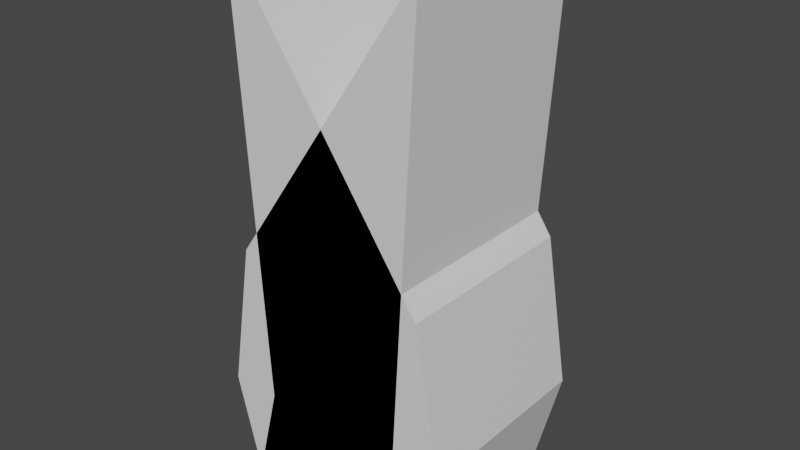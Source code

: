 # Source: ribo.blend  (saved by Blender 2.93.21; exported with 4.5.12 LTS)
import bpy
from mathutils import Matrix  # noqa: F401  (used for matrix-valued properties, if any)

bpy.ops.wm.read_factory_settings(use_empty=True)
scene = bpy.context.scene
scene.name = 'Scene'

# ---- collections
col_collection = bpy.data.collections.new('Collection'); scene.collection.children.link(col_collection)

# ---- materials (node trees are filled in below, after node groups)
mat_material = bpy.data.materials.new('Material')
mat_material.alpha_threshold = 0.0
mat_material.use_transparent_shadow = False
mat_material.line_color = (0.0, 0.0, 0.0, 1.0)

# ---- material node trees
mat_material.use_nodes = True; mat_material.node_tree.nodes.clear()
_N = mat_material.node_tree.nodes; _L = mat_material.node_tree.links
n0 = _N.new('ShaderNodeOutputMaterial'); n0.name = 'Material Output'; n0.location = (300, 300)
n1 = _N.new('ShaderNodeBsdfPrincipled'); n1.name = 'Principled BSDF'; n1.location = (10, 300)
n1.distribution = 'GGX'
n1.subsurface_method = 'BURLEY'
n1.inputs[2].default_value = 0.4
n1.inputs[3].default_value = 1.45
n1.inputs[27].default_value = (0.0, 0.0, 0.0, 1.0)
n1.inputs[28].default_value = 1.0
_L.new(n1.outputs[0], n0.inputs[0])
n0.is_active_output = True

# ---- world
world_world = bpy.data.worlds.new('World'); scene.world = world_world
world_world.use_nodes = True; world_world.node_tree.nodes.clear()
_N = world_world.node_tree.nodes; _L = world_world.node_tree.links
n0 = _N.new('ShaderNodeOutputWorld'); n0.name = 'World Output'; n0.location = (300, 300)
n1 = _N.new('ShaderNodeBackground'); n1.name = 'Background'; n1.location = (10, 300)
n1.inputs[0].default_value = (0.05088, 0.05088, 0.05088, 1.0)
_L.new(n1.outputs[0], n0.inputs[0])
n0.is_active_output = True
world_world.color = (0.05088, 0.05088, 0.05088)
world_world.use_sun_shadow = False
world_world.sun_shadow_jitter_overblur = 0.0

# ---- meshes
me_cube = bpy.data.meshes.new('Cube')
me_cube.from_pydata([(1.0, 1.0, 1.516), (1.0, 1.0, -1.0), (-1.0, 1.0, 4.41), (-1.0, 1.0, -1.0), (-1.0, 0.0, -1.0), (1.0, 0.0, 1.516), (-1.0, 0.0, 4.41), (1.0, 0.0, -1.0), (1.253, 1.0, 0.0), (-0.7467, 1.0, 0.0), (1.253, 0.0, 0.0), (-0.7467, 0.0, 0.0)], [], [(11, 6, 2, 9), (9, 2, 0, 8), (8, 0, 5, 10), (3, 1, 7, 4), (0, 2, 6, 5), (1, 8, 10, 7), (3, 9, 8, 1), (4, 11, 9, 3)])
_uv = me_cube.uv_layers.new(name='UVMap')
_uv.uv.foreach_set('vector', [0.5, 0.125, 0.625, 0.125, 0.625, 0.25, 0.5, 0.25, 0.5, 0.25, 0.625, 0.25, 0.625, 0.5, 0.5, 0.5, 0.5, 0.5, 0.625, 0.5, 0.625, 0.625, 0.5, 0.625, 0.125, 0.5, 0.375, 0.5, 0.375, 0.625, 0.125, 0.625, 0.625, 0.5, 0.875, 0.5, 0.875, 0.625, 0.625, 0.625, 0.375, 0.5, 0.5, 0.5, 0.5, 0.625, 0.375, 0.625, 0.375, 0.25, 0.5, 0.25, 0.5, 0.5, 0.375, 0.5, 0.375, 0.125, 0.5, 0.125, 0.5, 0.25, 0.375, 0.25])
me_cube.materials.append(mat_material)
me_cube.use_remesh_preserve_volume = False
me_cube.use_remesh_preserve_attributes = False
me_cube.use_mirror_vertex_groups = False
me_cube.update()

# ---- objects
ob_cube = bpy.data.objects.new('Cube', me_cube)

# ---- transforms, parenting, visibility, modifiers, constraints
ob_cube.location = (0.0, 0.0, 0.0)
ob_cube.lock_rotations_4d = False
ob_cube.empty_display_type = 'ARROWS'
ob_cube.lineart.crease_threshold = 0.0
_m = ob_cube.modifiers.new('Mirror', 'MIRROR')
_m.use_axis = (True, True, False)

# ---- collection membership
col_collection.objects.link(ob_cube)

# ---- scene / render settings (as saved in the file)
scene.frame_start = 1; scene.frame_end = 250; scene.frame_set(1)
scene.render.engine = 'BLENDER_EEVEE_NEXT'
scene.cycles.use_denoising = False
scene.cycles.samples = 128
scene.cycles.sampling_pattern = 'TABULATED_SOBOL'
scene.cycles.use_adaptive_sampling = False
scene.cycles.use_light_tree = False
scene.view_settings.view_transform = 'Filmic'
bpy.context.view_layer.update()

# ---- added for rendering (the .blend has no active camera and no usable light): camera, sun
cam_auto = bpy.data.cameras.new('AutoCamera')
cam_auto.lens = 50.0
cam_auto.sensor_width = 36.0
cam_auto.clip_end = 1000.0
ob_auto_camera = bpy.data.objects.new('AutoCamera', cam_auto)
scene.collection.objects.link(ob_auto_camera)
ob_auto_camera.location = (5.8191, -6.98291, 6.36052)
ob_auto_camera.rotation_euler = (1.09748, -7.21219e-08, 0.694738)
scene.camera = ob_auto_camera
light_auto_sun = bpy.data.lights.new('AutoSun', 'SUN')
light_auto_sun.energy = 3.0
light_auto_sun.angle = 0.0523599
ob_auto_sun = bpy.data.objects.new('AutoSun', light_auto_sun)
scene.collection.objects.link(ob_auto_sun)
ob_auto_sun.rotation_euler = (0.872665, 0.174533, 0.523599)
bpy.context.view_layer.update()
